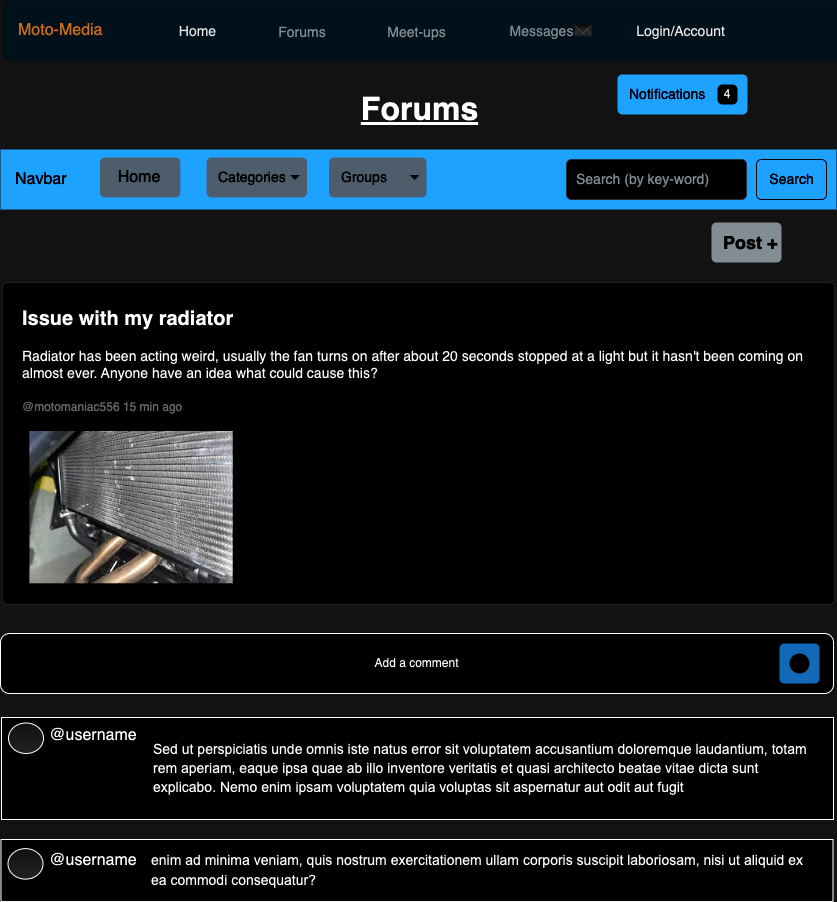

The diagram above was exported from draw.io. Its source (the exported page's mxGraphModel, read from the mxfile embedded in the PNG):
<mxGraphModel dx="994" dy="1166" grid="0" gridSize="10" guides="1" tooltips="1" connect="1" arrows="1" fold="1" page="0" pageScale="1" pageWidth="850" pageHeight="1100" math="0" shadow="0">
  <root>
    <mxCell id="6dqcuFJM28lurIexbl_j-0" />
    <mxCell id="6dqcuFJM28lurIexbl_j-1" parent="6dqcuFJM28lurIexbl_j-0" />
    <mxCell id="6dqcuFJM28lurIexbl_j-2" value="Forums" style="text;html=1;align=center;verticalAlign=middle;whiteSpace=wrap;rounded=0;fontSize=32;fontStyle=5" vertex="1" parent="6dqcuFJM28lurIexbl_j-1">
      <mxGeometry x="30" y="-112" width="223" height="49" as="geometry" />
    </mxCell>
    <mxCell id="6dqcuFJM28lurIexbl_j-3" value="Navbar" style="html=1;shadow=0;dashed=0;fillColor=#0085FC;strokeColor=none;fontSize=16;fontColor=#ffffff;align=left;spacing=15;" vertex="1" parent="6dqcuFJM28lurIexbl_j-1">
      <mxGeometry x="-278" y="-47" width="836" height="60" as="geometry" />
    </mxCell>
    <mxCell id="6dqcuFJM28lurIexbl_j-4" value="Search" style="html=1;shadow=0;dashed=0;shape=mxgraph.bootstrap.rrect;rSize=5;fontSize=14;fontColor=#ffffff;strokeColor=#ffffff;fillColor=none;" vertex="1" parent="6dqcuFJM28lurIexbl_j-3">
      <mxGeometry x="1" width="70" height="40" relative="1" as="geometry">
        <mxPoint x="-80" y="10" as="offset" />
      </mxGeometry>
    </mxCell>
    <mxCell id="6dqcuFJM28lurIexbl_j-5" value="Search (by key-word)" style="html=1;shadow=0;dashed=0;shape=mxgraph.bootstrap.rrect;rSize=5;fontSize=14;fontColor=#6C767D;strokeColor=#CED4DA;fillColor=#ffffff;align=left;spacing=10;" vertex="1" parent="6dqcuFJM28lurIexbl_j-3">
      <mxGeometry x="1" width="180" height="40" relative="1" as="geometry">
        <mxPoint x="-270" y="10" as="offset" />
      </mxGeometry>
    </mxCell>
    <mxCell id="6dqcuFJM28lurIexbl_j-6" value="Categories" style="html=1;shadow=0;dashed=0;shape=mxgraph.bootstrap.rrect;rSize=5;strokeColor=none;strokeWidth=1;fillColor=#97A7B5;fontColor=#ffffff;whiteSpace=wrap;align=left;verticalAlign=middle;fontStyle=0;fontSize=14;spacingLeft=10;" vertex="1" parent="6dqcuFJM28lurIexbl_j-3">
      <mxGeometry x="205.9855769230769" y="8" width="100.48076923076923" height="40" as="geometry" />
    </mxCell>
    <mxCell id="6dqcuFJM28lurIexbl_j-7" value="" style="shape=triangle;direction=south;fillColor=#ffffff;strokeColor=none;perimeter=none;" vertex="1" parent="6dqcuFJM28lurIexbl_j-6">
      <mxGeometry x="1" y="0.5" width="10" height="5" relative="1" as="geometry">
        <mxPoint x="-17" y="-2.5" as="offset" />
      </mxGeometry>
    </mxCell>
    <mxCell id="6dqcuFJM28lurIexbl_j-8" value="Groups" style="html=1;shadow=0;dashed=0;shape=mxgraph.bootstrap.rrect;rSize=5;strokeColor=none;strokeWidth=1;fillColor=#97A7B5;fontColor=#ffffff;whiteSpace=wrap;align=left;verticalAlign=middle;fontStyle=0;fontSize=14;spacingLeft=10;" vertex="1" parent="6dqcuFJM28lurIexbl_j-3">
      <mxGeometry x="328.57211538461536" y="8" width="97.46634615384615" height="40" as="geometry" />
    </mxCell>
    <mxCell id="6dqcuFJM28lurIexbl_j-9" value="" style="shape=triangle;direction=south;fillColor=#ffffff;strokeColor=none;perimeter=none;" vertex="1" parent="6dqcuFJM28lurIexbl_j-8">
      <mxGeometry x="1" y="0.5" width="10" height="5" relative="1" as="geometry">
        <mxPoint x="-17" y="-2.5" as="offset" />
      </mxGeometry>
    </mxCell>
    <mxCell id="6dqcuFJM28lurIexbl_j-10" value="Home" style="html=1;shadow=0;dashed=0;shape=mxgraph.bootstrap.rrect;rSize=5;strokeColor=none;strokeWidth=1;fillColor=#97a7b5;fontColor=#FFFFFF;whiteSpace=wrap;align=center;verticalAlign=middle;spacingLeft=0;fontStyle=0;fontSize=16;spacing=5;" vertex="1" parent="6dqcuFJM28lurIexbl_j-3">
      <mxGeometry x="99.47596153846153" y="8" width="80.38461538461539" height="40" as="geometry" />
    </mxCell>
    <mxCell id="6dqcuFJM28lurIexbl_j-11" value="Moto-Media" style="html=1;shadow=0;dashed=0;fillColor=#E3F3FD;strokeColor=none;fontSize=16;fontColor=#da7422;align=left;spacing=15;" vertex="1" parent="6dqcuFJM28lurIexbl_j-1">
      <mxGeometry x="-275.5" y="-196" width="834" height="60" as="geometry" />
    </mxCell>
    <mxCell id="6dqcuFJM28lurIexbl_j-12" value="Home" style="fillColor=none;strokeColor=none;fontSize=14;fontColor=#161819;align=center;" vertex="1" parent="6dqcuFJM28lurIexbl_j-11">
      <mxGeometry width="56" height="34" relative="1" as="geometry">
        <mxPoint x="167" y="13" as="offset" />
      </mxGeometry>
    </mxCell>
    <mxCell id="6dqcuFJM28lurIexbl_j-13" value="Forums" style="fillColor=none;strokeColor=none;fontSize=14;fontColor=#71797E;align=center;" vertex="1" parent="6dqcuFJM28lurIexbl_j-11">
      <mxGeometry width="57" height="35" relative="1" as="geometry">
        <mxPoint x="271" y="13" as="offset" />
      </mxGeometry>
    </mxCell>
    <mxCell id="6dqcuFJM28lurIexbl_j-14" value="Meet-ups" style="fillColor=none;strokeColor=none;fontSize=14;fontColor=#71797E;align=center;spacingRight=0;" vertex="1" parent="6dqcuFJM28lurIexbl_j-11">
      <mxGeometry width="62" height="33" relative="1" as="geometry">
        <mxPoint x="383" y="14" as="offset" />
      </mxGeometry>
    </mxCell>
    <mxCell id="6dqcuFJM28lurIexbl_j-15" value="Messages✉" style="fillColor=none;strokeColor=none;fontSize=14;fontColor=#71797E;align=center;" vertex="1" parent="6dqcuFJM28lurIexbl_j-11">
      <mxGeometry width="80" height="40" relative="1" as="geometry">
        <mxPoint x="508" y="10" as="offset" />
      </mxGeometry>
    </mxCell>
    <mxCell id="6dqcuFJM28lurIexbl_j-16" value="Login/Account" style="fillColor=none;strokeColor=none;fontSize=14;fontColor=#121212;align=center;" vertex="1" parent="6dqcuFJM28lurIexbl_j-11">
      <mxGeometry width="80" height="40" relative="1" as="geometry">
        <mxPoint x="638" y="10" as="offset" />
      </mxGeometry>
    </mxCell>
    <mxCell id="6dqcuFJM28lurIexbl_j-17" value="&lt;span style=&quot;font-size: 20px;&quot;&gt;&lt;b&gt;Issue with my radiator&lt;/b&gt;&lt;/span&gt;&lt;br&gt;&lt;br&gt;Radiator has been acting weird, usually the fan turns on after about 20 seconds stopped at a light but it hasn't been coming on almost ever. Anyone have an idea what could cause this?&lt;br&gt;&lt;br&gt;&lt;font color=&quot;#999999&quot;&gt;&lt;span style=&quot;font-size: 12px;&quot;&gt;@motomaniac556 15 min ago&lt;/span&gt;&lt;/font&gt;" style="html=1;shadow=0;dashed=0;shape=mxgraph.bootstrap.rrect;rSize=5;strokeColor=#DFDFDF;html=1;whiteSpace=wrap;fillColor=#ffffff;fontColor=#000000;verticalAlign=top;align=left;spacing=20;fontSize=14;" vertex="1" parent="6dqcuFJM28lurIexbl_j-1">
      <mxGeometry x="-276" y="86" width="832" height="322" as="geometry" />
    </mxCell>
    <mxCell id="6dqcuFJM28lurIexbl_j-18" value="" style="shape=image;imageAspect=0;aspect=fixed;verticalLabelPosition=bottom;verticalAlign=top;image=data:image/jpeg,(base64 omitted: 16328 chars);" vertex="1" parent="6dqcuFJM28lurIexbl_j-17">
      <mxGeometry x="27.404000000000003" y="149" width="203.31" height="152.29" as="geometry" />
    </mxCell>
    <mxCell id="6dqcuFJM28lurIexbl_j-21" value="Notifications" style="html=1;shadow=0;dashed=0;shape=mxgraph.bootstrap.rrect;rSize=5;strokeColor=none;strokeWidth=1;fillColor=#0085FC;fontColor=#FFFFFF;whiteSpace=wrap;align=left;verticalAlign=middle;spacingLeft=10;fontStyle=0;fontSize=14;" vertex="1" parent="6dqcuFJM28lurIexbl_j-1">
      <mxGeometry x="339" y="-122" width="130" height="40" as="geometry" />
    </mxCell>
    <mxCell id="6dqcuFJM28lurIexbl_j-22" value="4" style="html=1;shadow=0;dashed=0;shape=mxgraph.bootstrap.rrect;rSize=5;strokeColor=none;strokeWidth=1;fillColor=#ffffff;fontColor=#000000;whiteSpace=wrap;align=center;verticalAlign=middle;fontSize=12;" vertex="1" parent="6dqcuFJM28lurIexbl_j-21">
      <mxGeometry x="1" y="0.5" width="20" height="20" relative="1" as="geometry">
        <mxPoint x="-30" y="-10" as="offset" />
      </mxGeometry>
    </mxCell>
    <mxCell id="6dqcuFJM28lurIexbl_j-23" value="Post +" style="html=1;shadow=0;dashed=0;shape=mxgraph.bootstrap.rrect;rSize=5;strokeColor=none;strokeWidth=1;fillColor=#6C767D;fontColor=#FFFFFF;whiteSpace=wrap;align=left;verticalAlign=middle;spacingLeft=10;fontStyle=1;fontSize=18;" vertex="1" parent="6dqcuFJM28lurIexbl_j-1">
      <mxGeometry x="433" y="26" width="70" height="40" as="geometry" />
    </mxCell>
    <mxCell id="NG86GkUnk9URAaYzSWN1-2" value="Add a comment" style="rounded=1;whiteSpace=wrap;html=1;" vertex="1" parent="6dqcuFJM28lurIexbl_j-1">
      <mxGeometry x="-278" y="437" width="833" height="60" as="geometry" />
    </mxCell>
    <mxCell id="NG86GkUnk9URAaYzSWN1-3" value="" style="html=1;shadow=0;dashed=0;shape=mxgraph.bootstrap.rrect;rSize=5;strokeColor=none;html=1;whiteSpace=wrap;fillColor=#59AFFD;fontColor=#ffffff;align=right;spacing=10;" vertex="1" parent="6dqcuFJM28lurIexbl_j-1">
      <mxGeometry x="501" y="447" width="40" height="40" as="geometry" />
    </mxCell>
    <mxCell id="NG86GkUnk9URAaYzSWN1-4" value="" style="html=1;shadow=0;dashed=0;shape=ellipse;strokeColor=none;fillColor=#ffffff;" vertex="1" parent="NG86GkUnk9URAaYzSWN1-3">
      <mxGeometry x="0.5" y="0.5" width="20" height="20" relative="1" as="geometry">
        <mxPoint x="-10" y="-10" as="offset" />
      </mxGeometry>
    </mxCell>
    <mxCell id="NG86GkUnk9URAaYzSWN1-6" value="" style="rounded=0;whiteSpace=wrap;html=1;container=1;" vertex="1" parent="6dqcuFJM28lurIexbl_j-1">
      <mxGeometry x="-277" y="521" width="832" height="102" as="geometry" />
    </mxCell>
    <mxCell id="NG86GkUnk9URAaYzSWN1-9" value="&lt;span style=&quot;color: rgb(0, 0, 0); font-family: &amp;quot;Open Sans&amp;quot;, Arial, sans-serif; font-size: 14px; font-style: normal; font-variant-ligatures: normal; font-variant-caps: normal; font-weight: 400; letter-spacing: normal; orphans: 2; text-indent: 0px; text-transform: none; widows: 2; word-spacing: 0px; -webkit-text-stroke-width: 0px; white-space: normal; background-color: rgb(255, 255, 255); text-decoration-thickness: initial; text-decoration-style: initial; text-decoration-color: initial; float: none; display: inline !important;&quot;&gt;Sed ut perspiciatis unde omnis iste natus error sit voluptatem accusantium doloremque laudantium, totam rem aperiam, eaque ipsa quae ab illo inventore veritatis et quasi architecto beatae vitae dicta sunt explicabo. Nemo enim ipsam voluptatem quia voluptas sit aspernatur aut odit aut fugit&lt;/span&gt;" style="text;html=1;align=left;verticalAlign=middle;whiteSpace=wrap;rounded=0;fontSize=16;" vertex="1" parent="NG86GkUnk9URAaYzSWN1-6">
      <mxGeometry x="150" y="15" width="664" height="71" as="geometry" />
    </mxCell>
    <mxCell id="NG86GkUnk9URAaYzSWN1-14" value="" style="html=1;shadow=0;dashed=0;shape=mxgraph.bootstrap.radioButton2;labelPosition=right;verticalLabelPosition=middle;align=left;verticalAlign=middle;gradientColor=#DEDEDE;fillColor=#EDEDED;checked=0;spacing=5;checkedFill=#0085FC;checkedStroke=#ffffff;sketch=0;" vertex="1" parent="NG86GkUnk9URAaYzSWN1-6">
      <mxGeometry x="7" y="5.5" width="35" height="30.5" as="geometry" />
    </mxCell>
    <mxCell id="NG86GkUnk9URAaYzSWN1-15" value="@username" style="text;html=1;align=center;verticalAlign=middle;whiteSpace=wrap;rounded=0;fontSize=16;" vertex="1" parent="NG86GkUnk9URAaYzSWN1-6">
      <mxGeometry x="62" y="8.502352941176468" width="60" height="18.235294117647058" as="geometry" />
    </mxCell>
    <mxCell id="NG86GkUnk9URAaYzSWN1-10" value="" style="rounded=0;whiteSpace=wrap;html=1;container=1;" vertex="1" parent="6dqcuFJM28lurIexbl_j-1">
      <mxGeometry x="-277.5" y="643" width="832" height="62" as="geometry" />
    </mxCell>
    <mxCell id="NG86GkUnk9URAaYzSWN1-13" value="&lt;span style=&quot;color: rgb(0, 0, 0); font-family: &amp;quot;Open Sans&amp;quot;, Arial, sans-serif; font-size: 14px; font-style: normal; font-variant-ligatures: normal; font-variant-caps: normal; font-weight: 400; letter-spacing: normal; orphans: 2; text-indent: 0px; text-transform: none; widows: 2; word-spacing: 0px; -webkit-text-stroke-width: 0px; white-space: normal; background-color: rgb(255, 255, 255); text-decoration-thickness: initial; text-decoration-style: initial; text-decoration-color: initial; float: none; display: inline !important;&quot;&gt;enim ad minima veniam, quis nostrum exercitationem ullam corporis suscipit laboriosam, nisi ut aliquid ex ea commodi consequatur?&lt;/span&gt;" style="text;html=1;align=left;verticalAlign=middle;whiteSpace=wrap;rounded=0;fontSize=16;" vertex="1" parent="NG86GkUnk9URAaYzSWN1-10">
      <mxGeometry x="148" y="9.12" width="666" height="43.16" as="geometry" />
    </mxCell>
    <mxCell id="NG86GkUnk9URAaYzSWN1-7" value="" style="html=1;shadow=0;dashed=0;shape=mxgraph.bootstrap.radioButton2;labelPosition=right;verticalLabelPosition=middle;align=left;verticalAlign=middle;gradientColor=#DEDEDE;fillColor=#EDEDED;checked=0;spacing=5;checkedFill=#0085FC;checkedStroke=#ffffff;sketch=0;" vertex="1" parent="NG86GkUnk9URAaYzSWN1-10">
      <mxGeometry x="7" y="9.120000000000005" width="35" height="30.5" as="geometry" />
    </mxCell>
    <mxCell id="NG86GkUnk9URAaYzSWN1-12" value="@username" style="text;html=1;align=center;verticalAlign=middle;whiteSpace=wrap;rounded=0;fontSize=16;" vertex="1" parent="NG86GkUnk9URAaYzSWN1-10">
      <mxGeometry x="62" y="12.122352941176473" width="60" height="18.235294117647058" as="geometry" />
    </mxCell>
  </root>
</mxGraphModel>